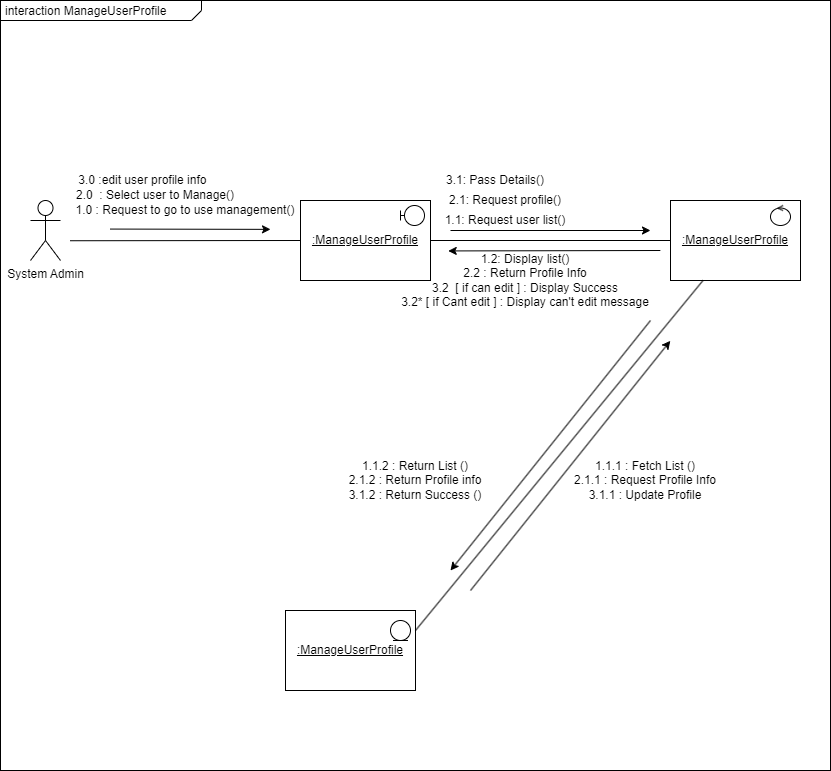

The diagram above was exported from draw.io. Its source (the exported page's mxGraphModel, read from the mxfile embedded in the PNG):
<mxGraphModel dx="1050" dy="557" grid="1" gridSize="10" guides="1" tooltips="1" connect="1" arrows="1" fold="1" page="1" pageScale="1" pageWidth="850" pageHeight="1100" math="0" shadow="0">
  <root>
    <mxCell id="0" />
    <mxCell id="1" parent="0" />
    <mxCell id="qHMNKw68laCFIDu4vdMn-2" value="&lt;p style=&quot;margin:0px;margin-top:4px;margin-left:5px;text-align:left;&quot;&gt;interaction ManageUserProfile&lt;/p&gt;" style="html=1;shape=mxgraph.sysml.package;overflow=fill;labelX=201;align=left;spacingLeft=5;verticalAlign=top;spacingTop=-3;" parent="1" vertex="1">
      <mxGeometry x="10" y="40" width="830" height="770" as="geometry" />
    </mxCell>
    <mxCell id="qHMNKw68laCFIDu4vdMn-5" value="System Admin" style="shape=umlActor;html=1;verticalLabelPosition=bottom;verticalAlign=top;align=center;" parent="1" vertex="1">
      <mxGeometry x="40" y="240" width="30" height="60" as="geometry" />
    </mxCell>
    <mxCell id="qHMNKw68laCFIDu4vdMn-6" value="&lt;u&gt;:ManageUserProfile&lt;/u&gt;" style="rounded=0;whiteSpace=wrap;html=1;" parent="1" vertex="1">
      <mxGeometry x="310" y="240" width="130" height="80" as="geometry" />
    </mxCell>
    <mxCell id="qHMNKw68laCFIDu4vdMn-7" value="" style="shape=umlBoundary;whiteSpace=wrap;html=1;" parent="1" vertex="1">
      <mxGeometry x="410" y="245" width="24" height="20" as="geometry" />
    </mxCell>
    <mxCell id="qHMNKw68laCFIDu4vdMn-10" value="" style="endArrow=none;html=1;rounded=0;exitX=0;exitY=0.5;exitDx=0;exitDy=0;entryX=0.084;entryY=0.312;entryDx=0;entryDy=0;entryPerimeter=0;" parent="1" source="qHMNKw68laCFIDu4vdMn-6" target="qHMNKw68laCFIDu4vdMn-2" edge="1">
      <mxGeometry width="50" height="50" relative="1" as="geometry">
        <mxPoint x="330" y="290" as="sourcePoint" />
        <mxPoint x="110.32000000000005" y="280.39" as="targetPoint" />
      </mxGeometry>
    </mxCell>
    <mxCell id="qHMNKw68laCFIDu4vdMn-11" value="" style="endArrow=classic;html=1;rounded=0;entryX=0.408;entryY=0.129;entryDx=0;entryDy=0;entryPerimeter=0;" parent="1" edge="1">
      <mxGeometry width="50" height="50" relative="1" as="geometry">
        <mxPoint x="119.92" y="268.57" as="sourcePoint" />
        <mxPoint x="279.99999999999994" y="268.85999999999996" as="targetPoint" />
      </mxGeometry>
    </mxCell>
    <mxCell id="qHMNKw68laCFIDu4vdMn-12" value="1.0 : Request to go to use management()" style="text;html=1;align=center;verticalAlign=middle;whiteSpace=wrap;rounded=0;" parent="1" vertex="1">
      <mxGeometry x="50" y="235" width="290" height="30" as="geometry" />
    </mxCell>
    <mxCell id="qHMNKw68laCFIDu4vdMn-13" value="2.0&amp;nbsp; : Select user to Manage()" style="text;html=1;align=center;verticalAlign=middle;whiteSpace=wrap;rounded=0;" parent="1" vertex="1">
      <mxGeometry x="20" y="220" width="290" height="30" as="geometry" />
    </mxCell>
    <mxCell id="qHMNKw68laCFIDu4vdMn-14" value="3.0 :edit user profile info&lt;span style=&quot;white-space: pre;&quot;&gt;&#09;&lt;/span&gt;" style="text;html=1;align=center;verticalAlign=middle;whiteSpace=wrap;rounded=0;" parent="1" vertex="1">
      <mxGeometry x="10" y="205" width="290" height="30" as="geometry" />
    </mxCell>
    <mxCell id="qHMNKw68laCFIDu4vdMn-15" value="&lt;u&gt;:ManageUserProfile&lt;/u&gt;" style="rounded=0;whiteSpace=wrap;html=1;" parent="1" vertex="1">
      <mxGeometry x="680" y="240" width="130" height="80" as="geometry" />
    </mxCell>
    <mxCell id="qHMNKw68laCFIDu4vdMn-18" value="" style="endArrow=none;html=1;rounded=0;entryX=1;entryY=0.5;entryDx=0;entryDy=0;exitX=0;exitY=0.5;exitDx=0;exitDy=0;" parent="1" source="qHMNKw68laCFIDu4vdMn-15" target="qHMNKw68laCFIDu4vdMn-6" edge="1">
      <mxGeometry width="50" height="50" relative="1" as="geometry">
        <mxPoint x="630" y="280" as="sourcePoint" />
        <mxPoint x="440" y="279.40999999999997" as="targetPoint" />
      </mxGeometry>
    </mxCell>
    <mxCell id="qHMNKw68laCFIDu4vdMn-20" value="1.1: Request user list()" style="text;html=1;align=center;verticalAlign=middle;whiteSpace=wrap;rounded=0;" parent="1" vertex="1">
      <mxGeometry x="370" y="250" width="290" height="20" as="geometry" />
    </mxCell>
    <mxCell id="qHMNKw68laCFIDu4vdMn-21" value="" style="endArrow=classic;html=1;rounded=0;entryX=1;entryY=1;entryDx=0;entryDy=0;" parent="1" target="qHMNKw68laCFIDu4vdMn-20" edge="1">
      <mxGeometry width="50" height="50" relative="1" as="geometry">
        <mxPoint x="460" y="270" as="sourcePoint" />
        <mxPoint x="510" y="220" as="targetPoint" />
      </mxGeometry>
    </mxCell>
    <mxCell id="qHMNKw68laCFIDu4vdMn-22" value="2.1: Request profile()" style="text;html=1;align=center;verticalAlign=middle;whiteSpace=wrap;rounded=0;" parent="1" vertex="1">
      <mxGeometry x="370" y="230" width="290" height="20" as="geometry" />
    </mxCell>
    <mxCell id="qHMNKw68laCFIDu4vdMn-23" value="3.1: Pass Details()" style="text;html=1;align=center;verticalAlign=middle;whiteSpace=wrap;rounded=0;" parent="1" vertex="1">
      <mxGeometry x="360" y="210" width="290" height="20" as="geometry" />
    </mxCell>
    <mxCell id="qHMNKw68laCFIDu4vdMn-25" value="" style="endArrow=classic;html=1;rounded=0;exitX=0.795;exitY=0.257;exitDx=0;exitDy=0;exitPerimeter=0;" parent="1" edge="1">
      <mxGeometry width="50" height="50" relative="1" as="geometry">
        <mxPoint x="669.8500000000001" y="290.00000000000006" as="sourcePoint" />
        <mxPoint x="457.7551020408164" y="290.43" as="targetPoint" />
      </mxGeometry>
    </mxCell>
    <mxCell id="qHMNKw68laCFIDu4vdMn-26" value="1.2: Display list()&lt;div&gt;2.2 : Return Profile Info&lt;/div&gt;&lt;div&gt;3.2&amp;nbsp; [ if can edit ] : Display Success&lt;/div&gt;&lt;div&gt;3.2* [ if Cant edit ] : Display can't edit message&lt;/div&gt;" style="text;html=1;align=center;verticalAlign=middle;whiteSpace=wrap;rounded=0;" parent="1" vertex="1">
      <mxGeometry x="390" y="310" width="290" height="20" as="geometry" />
    </mxCell>
    <mxCell id="qHMNKw68laCFIDu4vdMn-27" value="&lt;u&gt;:ManageUserProfile&lt;/u&gt;" style="rounded=0;whiteSpace=wrap;html=1;" parent="1" vertex="1">
      <mxGeometry x="295" y="650" width="130" height="80" as="geometry" />
    </mxCell>
    <mxCell id="qHMNKw68laCFIDu4vdMn-29" value="" style="endArrow=none;html=1;rounded=0;entryX=0.25;entryY=1;entryDx=0;entryDy=0;exitX=1;exitY=0.25;exitDx=0;exitDy=0;" parent="1" source="qHMNKw68laCFIDu4vdMn-27" target="qHMNKw68laCFIDu4vdMn-15" edge="1">
      <mxGeometry width="50" height="50" relative="1" as="geometry">
        <mxPoint x="430" y="460" as="sourcePoint" />
        <mxPoint x="480" y="410" as="targetPoint" />
      </mxGeometry>
    </mxCell>
    <mxCell id="qHMNKw68laCFIDu4vdMn-31" value="1.1.1 : Fetch List ()&lt;div&gt;2.1.1 : Request Profile Info&lt;/div&gt;&lt;div&gt;3.1.1 : Update Profile&lt;/div&gt;" style="text;html=1;align=center;verticalAlign=middle;whiteSpace=wrap;rounded=0;" parent="1" vertex="1">
      <mxGeometry x="510" y="510" width="290" height="20" as="geometry" />
    </mxCell>
    <mxCell id="qHMNKw68laCFIDu4vdMn-32" value="" style="endArrow=classic;html=1;rounded=0;entryX=0.807;entryY=0.442;entryDx=0;entryDy=0;entryPerimeter=0;" parent="1" target="qHMNKw68laCFIDu4vdMn-2" edge="1">
      <mxGeometry width="50" height="50" relative="1" as="geometry">
        <mxPoint x="480" y="630" as="sourcePoint" />
        <mxPoint x="660.0000000000003" y="410" as="targetPoint" />
      </mxGeometry>
    </mxCell>
    <mxCell id="qHMNKw68laCFIDu4vdMn-33" value="" style="endArrow=classic;html=1;rounded=0;" parent="1" edge="1">
      <mxGeometry width="50" height="50" relative="1" as="geometry">
        <mxPoint x="660" y="360" as="sourcePoint" />
        <mxPoint x="460" y="610" as="targetPoint" />
      </mxGeometry>
    </mxCell>
    <mxCell id="qHMNKw68laCFIDu4vdMn-34" value="1.1.2 : Return List ()&lt;div&gt;2.1.2 : Return Profile info&lt;/div&gt;&lt;div&gt;3.1.2 : Return Success ()&lt;/div&gt;" style="text;html=1;align=center;verticalAlign=middle;whiteSpace=wrap;rounded=0;" parent="1" vertex="1">
      <mxGeometry x="280" y="510" width="290" height="20" as="geometry" />
    </mxCell>
    <mxCell id="7VeogQIgcyyYzKB9-HFZ-1" value="" style="ellipse;shape=umlEntity;whiteSpace=wrap;html=1;" parent="1" vertex="1">
      <mxGeometry x="400" y="660" width="20" height="20" as="geometry" />
    </mxCell>
    <mxCell id="7VeogQIgcyyYzKB9-HFZ-2" value="" style="ellipse;shape=umlControl;whiteSpace=wrap;html=1;" parent="1" vertex="1">
      <mxGeometry x="780" y="245" width="20" height="20" as="geometry" />
    </mxCell>
  </root>
</mxGraphModel>